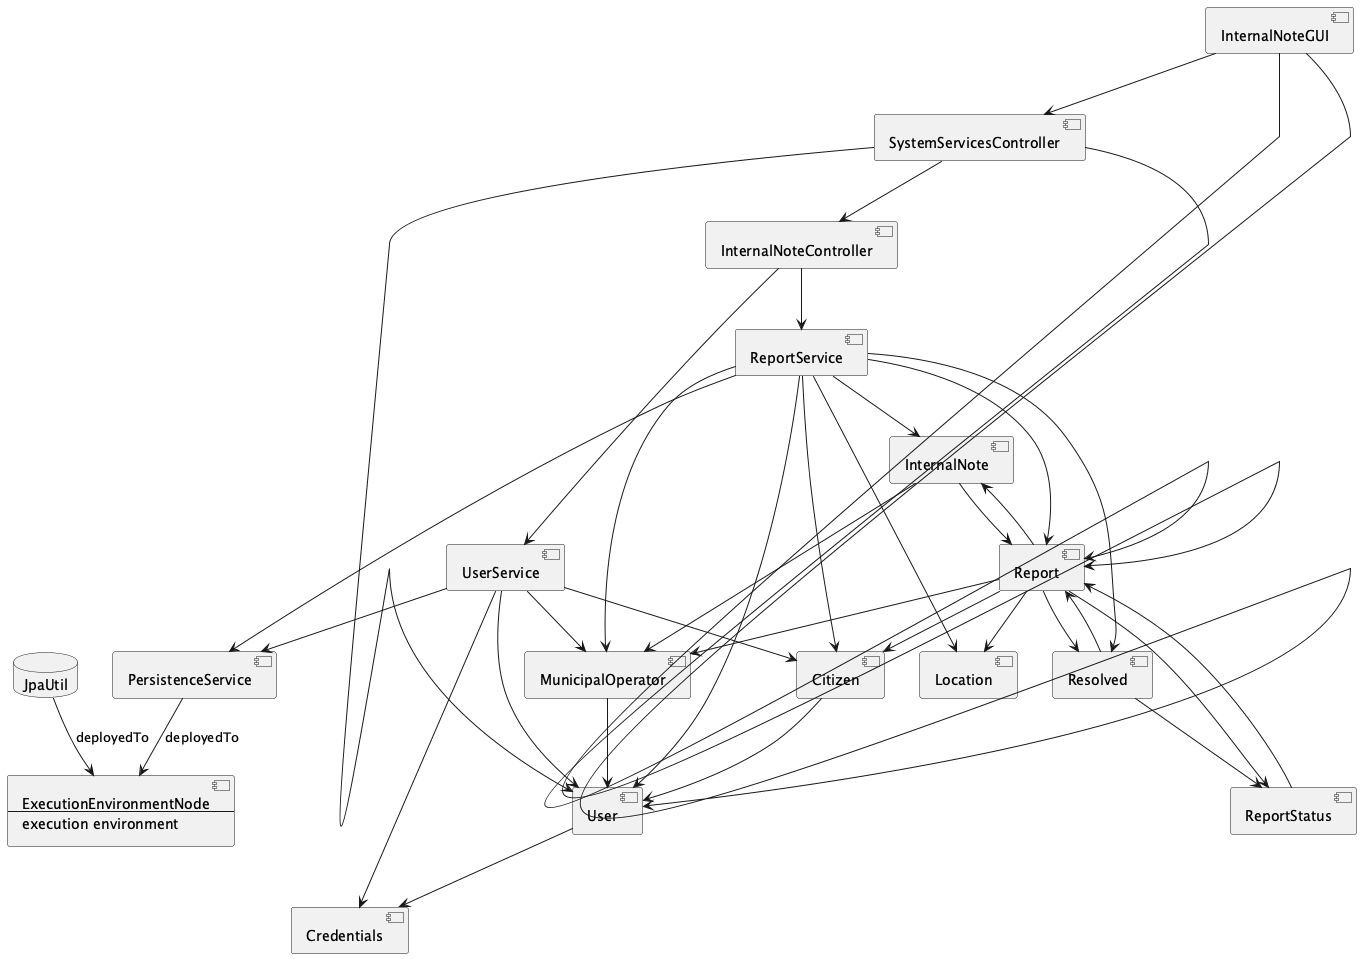

The diagram above was rendered by PlantUML. Its source (embedded in the PNG):
@startuml
[Citizen] as E1
[Credentials] as E2
[InternalNote] as E3
[InternalNoteController] as E4
[InternalNoteGUI] as E5
[Location] as E6
[MunicipalOperator] as E7
[PersistenceService] as E8
[Report] as E9
[ReportService] as E10
[ReportStatus] as E11
[Resolved] as E12
[SystemServicesController] as E13
[User] as E14
[UserService] as E15
database "JpaUtil" as E16
component E17 [
  ExecutionEnvironmentNode
  ----
  execution environment
]
E16 --> E17 : deployedTo
E8 --> E17 : deployedTo
E1 --> E14
E3 --> E7
E3 --> E9
E4 --> E10
E4 --> E15
E5 --> E9
E5 --> E13
E5 --> E14
E7 --> E14
E9 --> E1
E9 --> E3
E9 --> E6
E9 --> E7
E9 --> E11
E9 --> E12
E10 --> E1
E10 --> E3
E10 --> E6
E10 --> E7
E10 --> E8
E10 --> E9
E10 --> E12
E10 --> E14
E11 --> E9
E12 --> E9
E12 --> E11
E13 --> E4
E13 --> E9
E13 --> E14
E14 --> E2
E15 --> E1
E15 --> E2
E15 --> E7
E15 --> E8
E15 --> E14
@enduml